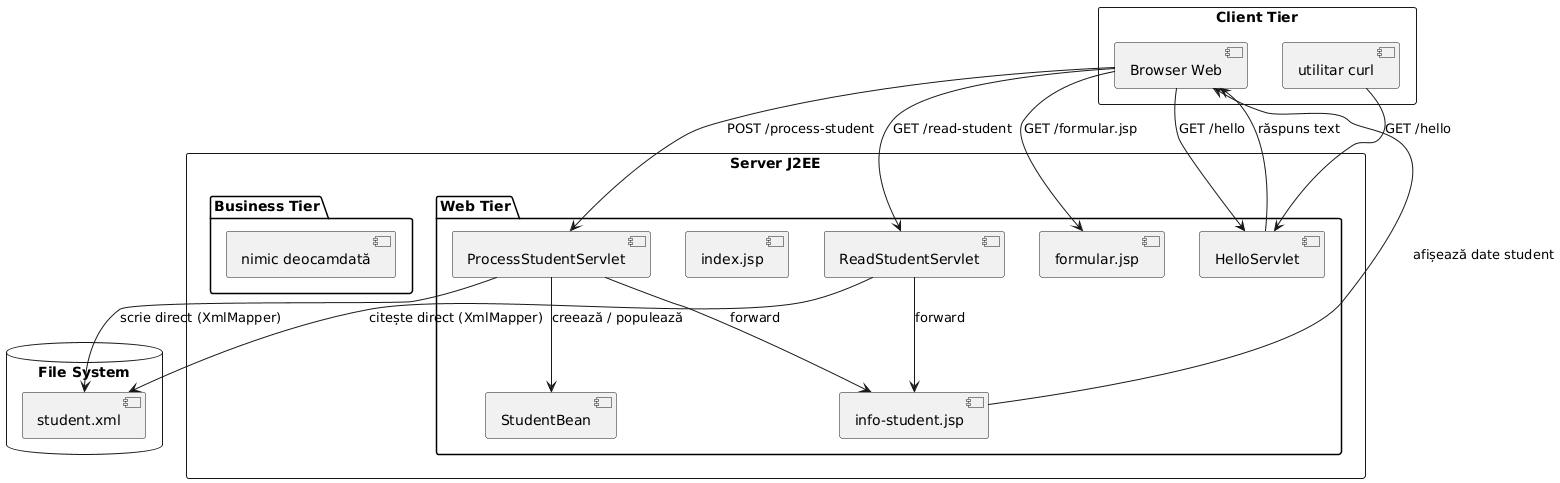

The diagram above was rendered by PlantUML. Its source (embedded in the PNG):
@startuml
rectangle "Client Tier" {
  component [Browser Web] as browser
  component [utilitar curl] as curl
}

rectangle "Server J2EE" {

  package "Web Tier" {
    component [HelloServlet] as hello
    component [ProcessStudentServlet] as pss
    component [ReadStudentServlet] as rss
    component [StudentBean] as bean
    component [index.jsp] as index
    component [formular.jsp] as form
    component [info-student.jsp] as info
  }

  package "Business Tier" {
    component [nimic deocamdată] as nothing
  }

}

database "File System" {
  file [student.xml] as xml
}

browser --> hello : GET /hello
browser --> form  : GET /formular.jsp
browser --> pss   : POST /process-student
browser --> rss   : GET /read-student
curl    --> hello : GET /hello

pss --> bean : creează / populează
pss --> info : forward
pss --> xml  : scrie direct (XmlMapper)

rss --> xml  : citește direct (XmlMapper)
rss --> info : forward

hello --> browser : răspuns text
info  --> browser : afișează date student
@enduml